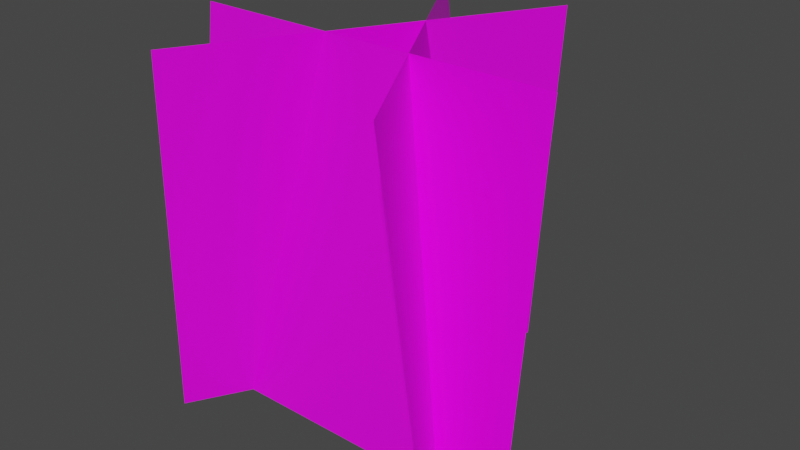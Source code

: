# Source: grass-model.blend  (saved by Blender 3.2.14; exported with 4.5.12 LTS)
import bpy
from mathutils import Matrix  # noqa: F401  (used for matrix-valued properties, if any)

bpy.ops.wm.read_factory_settings(use_empty=True)
scene = bpy.context.scene
scene.name = 'Scene'

# ---- collections
col_collection = bpy.data.collections.new('Collection'); scene.collection.children.link(col_collection)

# ---- images (referenced by path relative to the original .blend; pixels are not part of the script)
import os
ASSET_DIR = os.environ.get("B2B_ASSET_DIR", "")  # directory of the original .blend (textures are referenced by path, not embedded)
HERE = os.path.dirname(os.path.abspath(__file__))  # packed textures are extracted next to this script under _unpacked/

def load_image(name, relpath, width, height, colorspace="sRGB"):
    """Load a texture the original file referenced (path relative to the .blend, or extracted next to this script)."""
    p = next((c for c in (os.path.join(HERE, relpath), os.path.join(ASSET_DIR, relpath)) if relpath and os.path.exists(c)), "")
    if p:
        img = bpy.data.images.load(p, check_existing=True)
        img.name = name
    else:  # same state as the original file: an image datablock whose file is absent (Cycles renders it pink)
        img = bpy.data.images.new(name, width, height)
        img.source = "FILE"
        img.filepath = "//" + (relpath or name)
    img.colorspace_settings.name = colorspace
    return img
img_grass_png_001 = load_image('grass.png.001', 'grass.png', 1024, 1024, 'sRGB')

# ---- materials (node trees are filled in below, after node groups)
mat_grass = bpy.data.materials.new('Grass')
mat_grass.surface_render_method = 'BLENDED'
mat_grass.blend_method = 'BLEND'
mat_grass.alpha_threshold = 0.0
mat_grass.use_transparent_shadow = False
mat_grass.diffuse_color = (1.0, 1.0, 1.0, 1.0)
mat_grass.line_color = (0.0, 0.0, 0.0, 1.0)

# ---- material node trees
mat_grass.use_nodes = True; mat_grass.node_tree.nodes.clear()
_N = mat_grass.node_tree.nodes; _L = mat_grass.node_tree.links
n0 = _N.new('ShaderNodeOutputMaterial'); n0.name = 'Material Output'; n0.location = (560, 232)
n1 = _N.new('ShaderNodeBsdfPrincipled'); n1.name = 'Principled BSDF'; n1.location = (124, 282)
n1.distribution = 'GGX'
n1.subsurface_method = 'RANDOM_WALK_SKIN'
n1.inputs[2].default_value = 0.4
n1.inputs[3].default_value = 1.45
n1.inputs[27].default_value = (0.0, 0.0, 0.0, 1.0)
n1.inputs[28].default_value = 1.0
n2 = _N.new('ShaderNodeTexImage'); n2.name = 'Image Texture'; n2.location = (-166, 262)
n2.image = img_grass_png_001
_L.new(n1.outputs[0], n0.inputs[0])
_L.new(n2.outputs[1], n1.inputs[4])
_L.new(n2.outputs[0], n1.inputs[0])
n0.is_active_output = True

# ---- world
world_world = bpy.data.worlds.new('World'); scene.world = world_world
world_world.use_nodes = True; world_world.node_tree.nodes.clear()
_N = world_world.node_tree.nodes; _L = world_world.node_tree.links
n0 = _N.new('ShaderNodeOutputWorld'); n0.name = 'World Output'; n0.location = (300, 300)
n1 = _N.new('ShaderNodeBackground'); n1.name = 'Background'; n1.location = (10, 300)
n1.inputs[0].default_value = (0.05088, 0.05088, 0.05088, 1.0)
_L.new(n1.outputs[0], n0.inputs[0])
n0.is_active_output = True
world_world.color = (0.05088, 0.05088, 0.05088)
world_world.use_sun_shadow = False
world_world.sun_shadow_jitter_overblur = 0.0

# ---- meshes
me_plane = bpy.data.meshes.new('Plane')
me_plane.from_pydata([(-1.063, 1.0, 0.08047), (0.9368, 1.0, 0.08047), (-1.069, -1.0, 0.3235), (0.931, -1.0, 0.3235), (-0.2414, 1.0, 1.493), (0.7586, 1.0, -0.2395), (-0.4218, -1.0, 1.378), (0.5782, -1.0, -0.3543), (-0.8679, 1.0, -0.2395), (0.1321, 1.0, 1.493), (-0.6886, -1.0, -0.3506), (0.3114, -1.0, 1.381)], [], [(0, 1, 3, 2), (4, 5, 7, 6), (8, 9, 11, 10)])
_uv = me_plane.uv_layers.new(name='UVMap')
_uv.uv.foreach_set('vector', [0.0, 0.0, 1.0, 0.0, 1.0, 1.0, 0.0, 1.0, 0.0, 0.0, 1.0, 0.0, 1.0, 1.0, 0.0, 1.0, 0.0, 0.0, 1.0, 0.0, 1.0, 1.0, 0.0, 1.0])
me_plane.materials.append(mat_grass)
me_plane.use_remesh_fix_poles = True
me_plane.use_remesh_preserve_attributes = False
me_plane.update()

# ---- objects
ob_grass = bpy.data.objects.new('Grass', me_plane)

# ---- transforms, parenting, visibility, modifiers, constraints
ob_grass.location = (0.0753, -0.07367, 1.003)
ob_grass.rotation_euler = (-1.571, -2.22e-16, 2.22e-16)

# ---- collection membership
col_collection.objects.link(ob_grass)

# ---- scene / render settings (as saved in the file)
scene.frame_start = 1; scene.frame_end = 250; scene.frame_set(1)
scene.render.engine = 'BLENDER_EEVEE_NEXT'
scene.cycles.sampling_pattern = 'TABULATED_SOBOL'
scene.cycles.use_light_tree = False
scene.view_settings.view_transform = 'Filmic'
bpy.context.view_layer.update()

# ---- added for rendering (the .blend has no active camera and no usable light): camera, sun
cam_auto = bpy.data.cameras.new('AutoCamera')
cam_auto.lens = 50.0
cam_auto.sensor_width = 36.0
cam_auto.clip_end = 1000.0
ob_auto_camera = bpy.data.objects.new('AutoCamera', cam_auto)
scene.collection.objects.link(ob_auto_camera)
ob_auto_camera.location = (3.13777, -3.25887, 3.50554)
ob_auto_camera.rotation_euler = (1.09748, -7.21219e-08, 0.694738)
scene.camera = ob_auto_camera
light_auto_sun = bpy.data.lights.new('AutoSun', 'SUN')
light_auto_sun.energy = 3.0
light_auto_sun.angle = 0.0523599
ob_auto_sun = bpy.data.objects.new('AutoSun', light_auto_sun)
scene.collection.objects.link(ob_auto_sun)
ob_auto_sun.rotation_euler = (0.872665, 0.174533, 0.523599)
bpy.context.view_layer.update()
